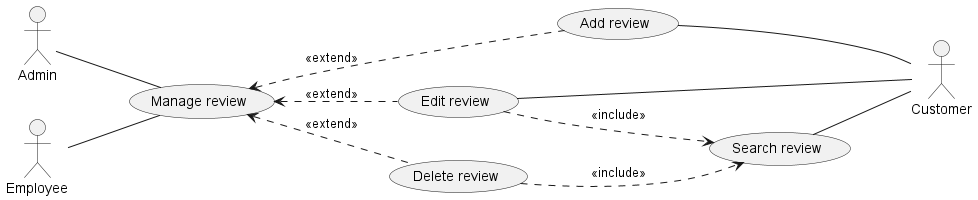

The diagram above was rendered by PlantUML. Its source (embedded in the PNG):
@startuml
left to right direction
Actor Admin as Ad
Actor Customer as Cus 
Actor Employee as Em
' usecase (Login) as Lg 
' usecase (Manage flight) as MF
'usecase (Manage booking) as MB
' usecase (Manage account) as MA
' usecase (Chatting) as CHT
' usecase (Booking) as BK
'usecase (Manage airline) as MAi
usecase (Manage review) as MR
' usecase (Manage user) as MU 
' usecase (Manage employee) as ME
' usecase (Manage voucher) as MV

' Cus--Lg
'Cus-up-MF
' Cus-up-MB
' Cus-up-MA
' Cus-up-CHT 
' Cus-up-BK

' Ad -up-Lg
'Ad-down-MAi 
'Ad-down-MF 
'Ad-down-MB 
Ad-down-MR 
' Ad-down-MA 
' Ad-down-MU 
' Ad-down-ME
' Ad-down-CHT
' Ad-down-MV 

'Em-down-MAi 
' Em-up-MB 
Em-down-MR  

/'Sub'/
' MAi<..(Add airline): <<extend>>
' MAi<..(Delete airline): <<extend>>
' MAi<..(Edit airline): <<extend>>
' Cus-up-(Search airline)
' (Delete airline)..>(Search airline):<<include>>
' (Edit airline)..>(Search airline):<<include>>

' MF<...(Add flight): <<extend>>
' MF<...(Delete flight): <<extend>>
' MF<...(Edit flight): <<extend>>
' Cus-up-(Search flight)
' (Delete flight)..>(Search flight):<<include>>
' (Edit flight)..>(Search flight):<<include>>

' MB<...(Add ticket): <<extend>>
' MB<...(Delete ticket): <<extend>>
' MB<...(Edit ticket): <<extend>>
' Cus-up-(Search ticket)
' (Delete ticket)..>(Search ticket):<<include>>
' (Edit ticket)..>(Search ticket):<<include>>

MR<..(Add review): <<extend>>
MR<..(Delete review): <<extend>>
MR<..(Edit review): <<extend>>
Cus-up-(Search review)
Cus-up-(Edit review)
Cus-up-(Add review)
(Delete review)..>(Search review):<<include>>
(Edit review)..>(Search review):<<include>>
@enduml